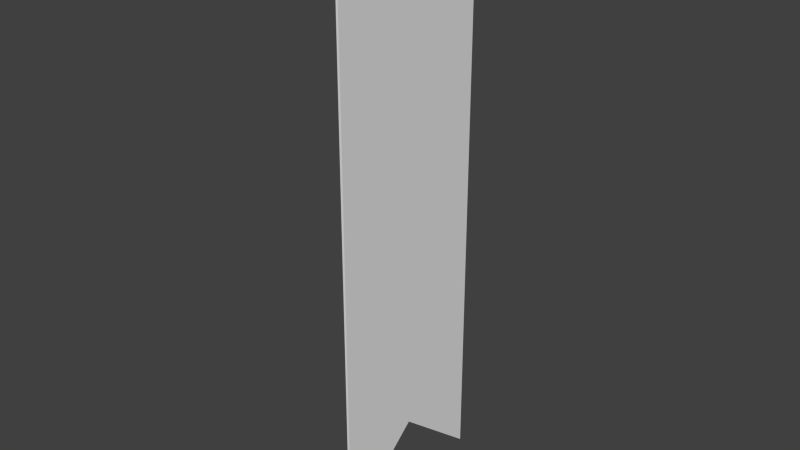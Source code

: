 # Source: Tapestry.blend  (saved by Blender 2.72.0; exported with 4.5.12 LTS)
import bpy
from mathutils import Matrix  # noqa: F401  (used for matrix-valued properties, if any)

bpy.ops.wm.read_factory_settings(use_empty=True)
scene = bpy.context.scene
scene.name = 'Scene'

# ---- collections
col_collection_1 = bpy.data.collections.new('Collection 1'); scene.collection.children.link(col_collection_1)

# ---- materials (node trees are filled in below, after node groups)
mat_material = bpy.data.materials.new('Material')
mat_material.alpha_threshold = 0.0
mat_material.use_transparent_shadow = False
mat_material.roughness = 0.5
mat_material.line_color = (0.0, 0.0, 0.0, 1.0)

# ---- material node trees

# ---- world
world_world = bpy.data.worlds.new('World'); scene.world = world_world
world_world.color = (0.05088, 0.05088, 0.05088)
world_world.use_sun_shadow = False
world_world.sun_shadow_jitter_overblur = 0.0
world_world.cycles.sampling_method = 'MANUAL'
world_world.cycles.sample_map_resolution = 256

# ---- meshes
me_sphere = bpy.data.meshes.new('Sphere')
me_sphere.from_pydata([(0.3183, -0.6623, 2.876), (-0.002523, -0.6623, 2.876), (0.3183, -0.6468, 2.872), (-0.002523, -0.6468, 2.872), (0.3183, -0.6354, 2.861), (-0.002523, -0.6354, 2.861), (0.3183, -0.6313, 2.845), (-0.002523, -0.6313, 2.845), (0.3183, -0.6354, 2.83), (-0.002523, -0.6354, 2.83), (0.3183, -0.6468, 2.818), (-0.002523, -0.6468, 2.818), (0.3183, -0.6623, 2.814), (-0.002523, -0.6623, 2.814), (0.3183, -0.6778, 2.818), (-0.002523, -0.6778, 2.818), (0.3183, -0.6891, 2.83), (-0.002523, -0.6891, 2.83), (0.3183, -0.6933, 2.845), (-0.002523, -0.6933, 2.845), (0.3183, -0.6891, 2.861), (-0.002523, -0.6891, 2.861), (0.3183, -0.6778, 2.872), (-0.002523, -0.6778, 2.872), (0.3183, 0.6623, 2.876), (-0.002523, 0.6623, 2.876), (0.3183, 0.6468, 2.872), (-0.002523, 0.6468, 2.872), (0.3183, 0.6354, 2.861), (-0.002523, 0.6354, 2.861), (0.3183, 0.6313, 2.845), (-0.002523, 0.6313, 2.845), (0.3183, 0.6354, 2.83), (-0.002523, 0.6354, 2.83), (0.3183, 0.6468, 2.818), (-0.002523, 0.6468, 2.818), (0.3183, 0.6623, 2.814), (-0.002523, 0.6623, 2.814), (0.3183, 0.6778, 2.818), (-0.002523, 0.6778, 2.818), (0.3183, 0.6891, 2.83), (-0.002523, 0.6891, 2.83), (0.3183, 0.6933, 2.845), (-0.002523, 0.6933, 2.845), (0.3183, 0.6891, 2.861), (-0.002523, 0.6891, 2.861), (0.3183, 0.6778, 2.872), (-0.002523, 0.6778, 2.872), (0.2865, -1.215, 2.923), (0.2591, -1.215, 2.905), (0.2407, -1.215, 2.877), (0.2343, -1.215, 2.845), (0.2407, -1.215, 2.813), (0.2591, -1.215, 2.785), (0.2865, -1.215, 2.767), (0.2908, -1.199, 2.923), (0.2671, -1.185, 2.905), (0.2512, -1.176, 2.877), (0.2456, -1.173, 2.845), (0.2512, -1.176, 2.813), (0.2671, -1.185, 2.785), (0.2908, -1.199, 2.767), (0.3188, -1.215, 2.761), (0.3026, -1.187, 2.923), (0.2889, -1.163, 2.905), (0.2798, -1.148, 2.877), (0.2766, -1.142, 2.845), (0.2798, -1.148, 2.813), (0.2889, -1.163, 2.785), (0.3026, -1.187, 2.767), (0.3188, -1.183, 2.923), (0.3188, -1.155, 2.905), (0.3188, -1.137, 2.877), (0.3188, -1.131, 2.845), (0.3188, -1.137, 2.813), (0.3188, -1.155, 2.785), (0.3188, -1.183, 2.767), (0.335, -1.187, 2.923), (0.3487, -1.163, 2.905), (0.3578, -1.148, 2.877), (0.361, -1.142, 2.845), (0.3578, -1.148, 2.813), (0.3487, -1.163, 2.785), (0.335, -1.187, 2.767), (0.3188, -1.215, 2.93), (0.3468, -1.199, 2.923), (0.3705, -1.185, 2.905), (0.3864, -1.176, 2.877), (0.3919, -1.173, 2.845), (0.3864, -1.176, 2.813), (0.3705, -1.185, 2.785), (0.3468, -1.199, 2.767), (0.3511, -1.215, 2.923), (0.3785, -1.215, 2.905), (0.3968, -1.215, 2.877), (0.4033, -1.215, 2.845), (0.3968, -1.215, 2.813), (0.3785, -1.215, 2.785), (0.3511, -1.215, 2.767), (0.3468, -1.231, 2.923), (0.3705, -1.245, 2.905), (0.3864, -1.254, 2.877), (0.3919, -1.257, 2.845), (0.3864, -1.254, 2.813), (0.3705, -1.245, 2.785), (0.3468, -1.231, 2.767), (0.335, -1.243, 2.923), (0.3487, -1.267, 2.905), (0.3578, -1.283, 2.877), (0.361, -1.288, 2.845), (0.3578, -1.283, 2.813), (0.3487, -1.267, 2.785), (0.335, -1.243, 2.767), (0.3188, -1.247, 2.923), (0.3188, -1.275, 2.905), (0.3188, -1.293, 2.877), (0.3188, -1.3, 2.845), (0.3188, -1.293, 2.813), (0.3188, -1.275, 2.785), (0.3188, -1.247, 2.767), (0.3026, -1.243, 2.923), (0.2889, -1.267, 2.905), (0.2798, -1.283, 2.877), (0.2766, -1.288, 2.845), (0.2798, -1.283, 2.813), (0.2889, -1.267, 2.785), (0.3026, -1.243, 2.767), (0.2908, -1.231, 2.923), (0.2671, -1.245, 2.905), (0.2512, -1.254, 2.877), (0.2456, -1.257, 2.845), (0.2512, -1.254, 2.813), (0.2671, -1.245, 2.785), (0.2908, -1.231, 2.767), (0.2865, 1.215, 2.923), (0.2591, 1.215, 2.905), (0.2407, 1.215, 2.877), (0.2343, 1.215, 2.845), (0.2407, 1.215, 2.813), (0.2591, 1.215, 2.785), (0.2865, 1.215, 2.767), (0.2908, 1.199, 2.923), (0.2671, 1.185, 2.905), (0.2512, 1.176, 2.877), (0.2456, 1.173, 2.845), (0.2512, 1.176, 2.813), (0.2671, 1.185, 2.785), (0.2908, 1.199, 2.767), (0.3188, 1.215, 2.761), (0.3026, 1.187, 2.923), (0.2889, 1.163, 2.905), (0.2798, 1.148, 2.877), (0.2766, 1.142, 2.845), (0.2798, 1.148, 2.813), (0.2889, 1.163, 2.785), (0.3026, 1.187, 2.767), (0.3188, 1.183, 2.923), (0.3188, 1.155, 2.905), (0.3188, 1.137, 2.877), (0.3188, 1.131, 2.845), (0.3188, 1.137, 2.813), (0.3188, 1.155, 2.785), (0.3188, 1.183, 2.767), (0.335, 1.187, 2.923), (0.3487, 1.163, 2.905), (0.3578, 1.148, 2.877), (0.361, 1.142, 2.845), (0.3578, 1.148, 2.813), (0.3487, 1.163, 2.785), (0.335, 1.187, 2.767), (0.3188, 1.215, 2.93), (0.3468, 1.199, 2.923), (0.3705, 1.185, 2.905), (0.3864, 1.176, 2.877), (0.3919, 1.173, 2.845), (0.3864, 1.176, 2.813), (0.3705, 1.185, 2.785), (0.3468, 1.199, 2.767), (0.3511, 1.215, 2.923), (0.3785, 1.215, 2.905), (0.3968, 1.215, 2.877), (0.4033, 1.215, 2.845), (0.3968, 1.215, 2.813), (0.3785, 1.215, 2.785), (0.3511, 1.215, 2.767), (0.3468, 1.231, 2.923), (0.3705, 1.245, 2.905), (0.3864, 1.254, 2.877), (0.3919, 1.257, 2.845), (0.3864, 1.254, 2.813), (0.3705, 1.245, 2.785), (0.3468, 1.231, 2.767), (0.335, 1.243, 2.923), (0.3487, 1.267, 2.905), (0.3578, 1.283, 2.877), (0.361, 1.288, 2.845), (0.3578, 1.283, 2.813), (0.3487, 1.267, 2.785), (0.335, 1.243, 2.767), (0.3188, 1.247, 2.923), (0.3188, 1.275, 2.905), (0.3188, 1.293, 2.877), (0.3188, 1.3, 2.845), (0.3188, 1.293, 2.813), (0.3188, 1.275, 2.785), (0.3188, 1.247, 2.767), (0.3026, 1.243, 2.923), (0.2889, 1.267, 2.905), (0.2798, 1.283, 2.877), (0.2766, 1.288, 2.845), (0.2798, 1.283, 2.813), (0.2889, 1.267, 2.785), (0.3026, 1.243, 2.767), (0.2908, 1.231, 2.923), (0.2671, 1.245, 2.905), (0.2512, 1.254, 2.877), (0.2456, 1.257, 2.845), (0.2512, 1.254, 2.813), (0.2671, 1.245, 2.785), (0.2908, 1.231, 2.767), (0.3184, 1.214, 2.876), (0.3184, -1.214, 2.876), (0.3339, 1.214, 2.872), (0.3339, -1.214, 2.872), (0.3452, 1.214, 2.861), (0.3452, -1.214, 2.861), (0.3494, 1.214, 2.845), (0.3494, -1.214, 2.845), (0.3452, 1.214, 2.83), (0.3452, -1.214, 2.83), (0.3339, 1.214, 2.818), (0.3339, -1.214, 2.818), (0.3184, 1.214, 2.814), (0.3184, -1.214, 2.814), (0.3029, 1.214, 2.818), (0.3029, -1.214, 2.818), (0.2915, 1.214, 2.83), (0.2915, -1.214, 2.83), (0.2874, 1.214, 2.845), (0.2874, -1.214, 2.845), (0.2915, 1.214, 2.861), (0.2915, -1.214, 2.861), (0.3029, 1.214, 2.872), (0.3029, -1.214, 2.872), (0.3052, 1.0, -3.7), (0.3052, -1.0, -3.7), (0.3316, -1.0, -3.7), (0.3316, 1.0, -3.7), (0.3052, 1.0, 2.852), (0.3052, -1.0, 2.852), (0.3316, -1.0, 2.852), (0.3316, 1.0, 2.852), (0.3052, -5.96e-08, -2.852), (0.3316, 2.98e-07, -2.852), (0.3052, -5.364e-07, 2.852), (0.3316, 1.788e-07, 2.852)], [], [(0, 2, 3, 1), (2, 4, 5, 3), (4, 6, 7, 5), (6, 8, 9, 7), (8, 10, 11, 9), (10, 12, 13, 11), (12, 14, 15, 13), (14, 16, 17, 15), (16, 18, 19, 17), (18, 20, 21, 19), (3, 5, 7, 9, 11, 13, 15, 17, 19, 21, 23, 1), (22, 0, 1, 23), (20, 22, 23, 21), (0, 22, 20, 18, 16, 14, 12, 10, 8, 6, 4, 2), (24, 25, 27, 26), (26, 27, 29, 28), (28, 29, 31, 30), (30, 31, 33, 32), (32, 33, 35, 34), (34, 35, 37, 36), (36, 37, 39, 38), (38, 39, 41, 40), (40, 41, 43, 42), (42, 43, 45, 44), (27, 25, 47, 45, 43, 41, 39, 37, 35, 33, 31, 29), (46, 47, 25, 24), (44, 45, 47, 46), (24, 26, 28, 30, 32, 34, 36, 38, 40, 42, 44, 46), (54, 53, 60, 61), (53, 52, 59, 60), (52, 51, 58, 59), (51, 50, 57, 58), (50, 49, 56, 57), (49, 48, 55, 56), (61, 60, 68, 69), (60, 59, 67, 68), (59, 58, 66, 67), (58, 57, 65, 66), (57, 56, 64, 65), (56, 55, 63, 64), (69, 68, 75, 76), (68, 67, 74, 75), (67, 66, 73, 74), (66, 65, 72, 73), (65, 64, 71, 72), (64, 63, 70, 71), (76, 75, 82, 83), (75, 74, 81, 82), (74, 73, 80, 81), (73, 72, 79, 80), (72, 71, 78, 79), (71, 70, 77, 78), (83, 82, 90, 91), (82, 81, 89, 90), (81, 80, 88, 89), (80, 79, 87, 88), (79, 78, 86, 87), (78, 77, 85, 86), (91, 90, 97, 98), (90, 89, 96, 97), (89, 88, 95, 96), (88, 87, 94, 95), (87, 86, 93, 94), (86, 85, 92, 93), (98, 97, 104, 105), (97, 96, 103, 104), (96, 95, 102, 103), (95, 94, 101, 102), (94, 93, 100, 101), (93, 92, 99, 100), (105, 104, 111, 112), (104, 103, 110, 111), (103, 102, 109, 110), (102, 101, 108, 109), (101, 100, 107, 108), (100, 99, 106, 107), (112, 111, 118, 119), (111, 110, 117, 118), (110, 109, 116, 117), (109, 108, 115, 116), (108, 107, 114, 115), (107, 106, 113, 114), (119, 118, 125, 126), (118, 117, 124, 125), (117, 116, 123, 124), (116, 115, 122, 123), (115, 114, 121, 122), (114, 113, 120, 121), (126, 125, 132, 133), (125, 124, 131, 132), (124, 123, 130, 131), (123, 122, 129, 130), (122, 121, 128, 129), (121, 120, 127, 128), (62, 54, 61), (48, 84, 55), (62, 61, 69), (55, 84, 63), (62, 69, 76), (63, 84, 70), (62, 76, 83), (70, 84, 77), (62, 83, 91), (77, 84, 85), (62, 91, 98), (85, 84, 92), (62, 98, 105), (92, 84, 99), (62, 105, 112), (99, 84, 106), (62, 112, 119), (106, 84, 113), (62, 119, 126), (113, 84, 120), (62, 126, 133), (120, 84, 127), (62, 133, 54), (133, 132, 53, 54), (132, 131, 52, 53), (131, 130, 51, 52), (130, 129, 50, 51), (129, 128, 49, 50), (128, 127, 48, 49), (127, 84, 48), (140, 147, 146, 139), (139, 146, 145, 138), (138, 145, 144, 137), (137, 144, 143, 136), (136, 143, 142, 135), (135, 142, 141, 134), (147, 155, 154, 146), (146, 154, 153, 145), (145, 153, 152, 144), (144, 152, 151, 143), (143, 151, 150, 142), (142, 150, 149, 141), (155, 162, 161, 154), (154, 161, 160, 153), (153, 160, 159, 152), (152, 159, 158, 151), (151, 158, 157, 150), (150, 157, 156, 149), (162, 169, 168, 161), (161, 168, 167, 160), (160, 167, 166, 159), (159, 166, 165, 158), (158, 165, 164, 157), (157, 164, 163, 156), (169, 177, 176, 168), (168, 176, 175, 167), (167, 175, 174, 166), (166, 174, 173, 165), (165, 173, 172, 164), (164, 172, 171, 163), (177, 184, 183, 176), (176, 183, 182, 175), (175, 182, 181, 174), (174, 181, 180, 173), (173, 180, 179, 172), (172, 179, 178, 171), (184, 191, 190, 183), (183, 190, 189, 182), (182, 189, 188, 181), (181, 188, 187, 180), (180, 187, 186, 179), (179, 186, 185, 178), (191, 198, 197, 190), (190, 197, 196, 189), (189, 196, 195, 188), (188, 195, 194, 187), (187, 194, 193, 186), (186, 193, 192, 185), (198, 205, 204, 197), (197, 204, 203, 196), (196, 203, 202, 195), (195, 202, 201, 194), (194, 201, 200, 193), (193, 200, 199, 192), (205, 212, 211, 204), (204, 211, 210, 203), (203, 210, 209, 202), (202, 209, 208, 201), (201, 208, 207, 200), (200, 207, 206, 199), (212, 219, 218, 211), (211, 218, 217, 210), (210, 217, 216, 209), (209, 216, 215, 208), (208, 215, 214, 207), (207, 214, 213, 206), (148, 147, 140), (134, 141, 170), (148, 155, 147), (141, 149, 170), (148, 162, 155), (149, 156, 170), (148, 169, 162), (156, 163, 170), (148, 177, 169), (163, 171, 170), (148, 184, 177), (171, 178, 170), (148, 191, 184), (178, 185, 170), (148, 198, 191), (185, 192, 170), (148, 205, 198), (192, 199, 170), (148, 212, 205), (199, 206, 170), (148, 219, 212), (206, 213, 170), (148, 140, 219), (219, 140, 139, 218), (218, 139, 138, 217), (217, 138, 137, 216), (216, 137, 136, 215), (215, 136, 135, 214), (214, 135, 134, 213), (213, 134, 170), (220, 221, 223, 222), (222, 223, 225, 224), (224, 225, 227, 226), (226, 227, 229, 228), (228, 229, 231, 230), (230, 231, 233, 232), (232, 233, 235, 234), (234, 235, 237, 236), (236, 237, 239, 238), (238, 239, 241, 240), (223, 221, 243, 241, 239, 237, 235, 233, 231, 229, 227, 225), (242, 243, 221, 220), (240, 241, 243, 242), (220, 222, 224, 226, 228, 230, 232, 234, 236, 238, 240, 242), (252, 253, 246, 245), (254, 249, 250, 255), (252, 245, 249, 254), (245, 246, 250, 249), (253, 247, 251, 255), (248, 251, 247, 244), (244, 247, 253, 252), (248, 254, 255, 251), (244, 252, 254, 248), (246, 253, 255, 250)])
me_sphere.materials.append(mat_material)
me_sphere.use_remesh_preserve_volume = False
me_sphere.use_remesh_preserve_attributes = False
me_sphere.use_mirror_vertex_groups = False
me_sphere.update()

# ---- objects
ob_sphere = bpy.data.objects.new('Sphere', me_sphere)

# ---- transforms, parenting, visibility, modifiers, constraints
ob_sphere.location = (0.0, 0.0, 0.0)
ob_sphere.lineart.crease_threshold = 0.0

# ---- collection membership
col_collection_1.objects.link(ob_sphere)

# ---- scene / render settings (as saved in the file)
scene.frame_start = 1; scene.frame_end = 250; scene.frame_set(1)
scene.render.engine = 'BLENDER_EEVEE_NEXT'
scene.render.resolution_percentage = 50
scene.render.dither_intensity = 0.0
scene.cycles.use_denoising = False
scene.cycles.samples = 10
scene.cycles.sampling_pattern = 'TABULATED_SOBOL'
scene.cycles.light_sampling_threshold = 0.0
scene.cycles.use_adaptive_sampling = False
scene.cycles.use_light_tree = False
scene.cycles.blur_glossy = 0.0
scene.cycles.pixel_filter_type = 'GAUSSIAN'
scene.cycles.sample_clamp_indirect = 0.0
scene.view_settings.view_transform = 'Standard'
bpy.context.view_layer.update()

# ---- added for rendering (the .blend has no active camera and no usable light): camera, sun
cam_auto = bpy.data.cameras.new('AutoCamera')
cam_auto.lens = 50.0
cam_auto.sensor_width = 36.0
cam_auto.clip_end = 1000.0
ob_auto_camera = bpy.data.objects.new('AutoCamera', cam_auto)
scene.collection.objects.link(ob_auto_camera)
ob_auto_camera.location = (6.79955, -7.91901, 4.89409)
ob_auto_camera.rotation_euler = (1.09748, -7.21219e-08, 0.694738)
scene.camera = ob_auto_camera
light_auto_sun = bpy.data.lights.new('AutoSun', 'SUN')
light_auto_sun.energy = 3.0
light_auto_sun.angle = 0.0523599
ob_auto_sun = bpy.data.objects.new('AutoSun', light_auto_sun)
scene.collection.objects.link(ob_auto_sun)
ob_auto_sun.rotation_euler = (0.872665, 0.174533, 0.523599)
bpy.context.view_layer.update()
